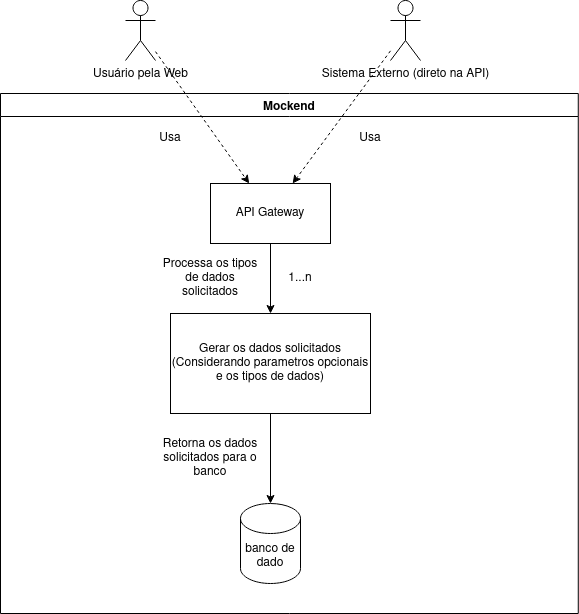

The diagram above was exported from draw.io. Its source (the exported page's mxGraphModel, read from the mxfile embedded in the PNG):
<mxGraphModel dx="1350" dy="793" grid="1" gridSize="10" guides="1" tooltips="1" connect="1" arrows="1" fold="1" page="1" pageScale="1" pageWidth="827" pageHeight="1169" math="0" shadow="0">
  <root>
    <mxCell id="0" />
    <mxCell id="1" parent="0" />
    <mxCell id="VnwR9mkhFb_x5Dt9Hy-T-9" value="Mockend" style="swimlane;" vertex="1" parent="1">
      <mxGeometry x="110" y="130" width="577.78" height="520" as="geometry">
        <mxRectangle x="110" y="130" width="80" height="23" as="alternateBounds" />
      </mxGeometry>
    </mxCell>
    <mxCell id="VnwR9mkhFb_x5Dt9Hy-T-18" value="&lt;div&gt;API Gateway&lt;/div&gt;" style="rounded=0;whiteSpace=wrap;html=1;" vertex="1" parent="VnwR9mkhFb_x5Dt9Hy-T-9">
      <mxGeometry x="210" y="90" width="120" height="60" as="geometry" />
    </mxCell>
    <mxCell id="VnwR9mkhFb_x5Dt9Hy-T-30" value="&lt;div&gt;Gerar os dados solicitados&lt;br&gt;&lt;/div&gt;&lt;div&gt;(Considerando parametros opcionais e os tipos de dados)&lt;br&gt;&lt;/div&gt;" style="rounded=0;whiteSpace=wrap;html=1;" vertex="1" parent="VnwR9mkhFb_x5Dt9Hy-T-9">
      <mxGeometry x="170" y="220" width="200" height="100" as="geometry" />
    </mxCell>
    <mxCell id="VnwR9mkhFb_x5Dt9Hy-T-16" value="" style="endArrow=classic;html=1;rounded=0;exitX=0.5;exitY=1;exitDx=0;exitDy=0;" edge="1" parent="VnwR9mkhFb_x5Dt9Hy-T-9" source="VnwR9mkhFb_x5Dt9Hy-T-18" target="VnwR9mkhFb_x5Dt9Hy-T-30">
      <mxGeometry width="50" height="50" relative="1" as="geometry">
        <mxPoint x="320" y="330" as="sourcePoint" />
        <mxPoint x="167.92553191489355" y="340" as="targetPoint" />
      </mxGeometry>
    </mxCell>
    <mxCell id="VnwR9mkhFb_x5Dt9Hy-T-32" value="banco de dado" style="shape=cylinder3;whiteSpace=wrap;html=1;boundedLbl=1;backgroundOutline=1;size=15;" vertex="1" parent="VnwR9mkhFb_x5Dt9Hy-T-9">
      <mxGeometry x="240" y="410" width="60" height="80" as="geometry" />
    </mxCell>
    <mxCell id="VnwR9mkhFb_x5Dt9Hy-T-31" value="" style="endArrow=classic;html=1;rounded=0;" edge="1" parent="VnwR9mkhFb_x5Dt9Hy-T-9" source="VnwR9mkhFb_x5Dt9Hy-T-30" target="VnwR9mkhFb_x5Dt9Hy-T-32">
      <mxGeometry width="50" height="50" relative="1" as="geometry">
        <mxPoint x="320" y="330" as="sourcePoint" />
        <mxPoint x="260" y="380" as="targetPoint" />
      </mxGeometry>
    </mxCell>
    <mxCell id="VnwR9mkhFb_x5Dt9Hy-T-33" value="1...n" style="text;html=1;strokeColor=none;fillColor=none;align=center;verticalAlign=middle;whiteSpace=wrap;rounded=0;" vertex="1" parent="VnwR9mkhFb_x5Dt9Hy-T-9">
      <mxGeometry x="270" y="170" width="60" height="30" as="geometry" />
    </mxCell>
    <mxCell id="VnwR9mkhFb_x5Dt9Hy-T-34" value="Usa" style="text;html=1;strokeColor=none;fillColor=none;align=center;verticalAlign=middle;whiteSpace=wrap;rounded=0;" vertex="1" parent="VnwR9mkhFb_x5Dt9Hy-T-9">
      <mxGeometry x="340" y="30" width="60" height="30" as="geometry" />
    </mxCell>
    <mxCell id="VnwR9mkhFb_x5Dt9Hy-T-35" value="Usa" style="text;html=1;strokeColor=none;fillColor=none;align=center;verticalAlign=middle;whiteSpace=wrap;rounded=0;" vertex="1" parent="VnwR9mkhFb_x5Dt9Hy-T-9">
      <mxGeometry x="140" y="30" width="60" height="30" as="geometry" />
    </mxCell>
    <mxCell id="VnwR9mkhFb_x5Dt9Hy-T-36" value="Processa os tipos de dados solicitados" style="text;html=1;strokeColor=none;fillColor=none;align=center;verticalAlign=middle;whiteSpace=wrap;rounded=0;" vertex="1" parent="VnwR9mkhFb_x5Dt9Hy-T-9">
      <mxGeometry x="160" y="170" width="100" height="30" as="geometry" />
    </mxCell>
    <mxCell id="VnwR9mkhFb_x5Dt9Hy-T-37" value="Retorna os dados solicitados para o banco" style="text;html=1;strokeColor=none;fillColor=none;align=center;verticalAlign=middle;whiteSpace=wrap;rounded=0;" vertex="1" parent="VnwR9mkhFb_x5Dt9Hy-T-9">
      <mxGeometry x="160" y="350" width="100" height="30" as="geometry" />
    </mxCell>
    <mxCell id="VnwR9mkhFb_x5Dt9Hy-T-20" value="Sistema Externo (direto na API)" style="shape=umlActor;verticalLabelPosition=bottom;verticalAlign=top;html=1;outlineConnect=0;" vertex="1" parent="1">
      <mxGeometry x="500" y="37" width="30" height="60" as="geometry" />
    </mxCell>
    <mxCell id="VnwR9mkhFb_x5Dt9Hy-T-24" value="" style="endArrow=classic;html=1;rounded=0;dashed=1;" edge="1" parent="1" source="VnwR9mkhFb_x5Dt9Hy-T-20" target="VnwR9mkhFb_x5Dt9Hy-T-18">
      <mxGeometry width="50" height="50" relative="1" as="geometry">
        <mxPoint x="500" y="240" as="sourcePoint" />
        <mxPoint x="550" y="190" as="targetPoint" />
      </mxGeometry>
    </mxCell>
    <mxCell id="VnwR9mkhFb_x5Dt9Hy-T-1" value="Usuário pela Web" style="shape=umlActor;verticalLabelPosition=bottom;verticalAlign=top;html=1;outlineConnect=0;" vertex="1" parent="1">
      <mxGeometry x="235" y="37" width="30" height="60" as="geometry" />
    </mxCell>
    <mxCell id="VnwR9mkhFb_x5Dt9Hy-T-17" value="" style="endArrow=classic;html=1;rounded=0;dashed=1;" edge="1" parent="1" source="VnwR9mkhFb_x5Dt9Hy-T-1" target="VnwR9mkhFb_x5Dt9Hy-T-18">
      <mxGeometry width="50" height="50" relative="1" as="geometry">
        <mxPoint x="430" y="460" as="sourcePoint" />
        <mxPoint x="480" y="410" as="targetPoint" />
      </mxGeometry>
    </mxCell>
  </root>
</mxGraphModel>